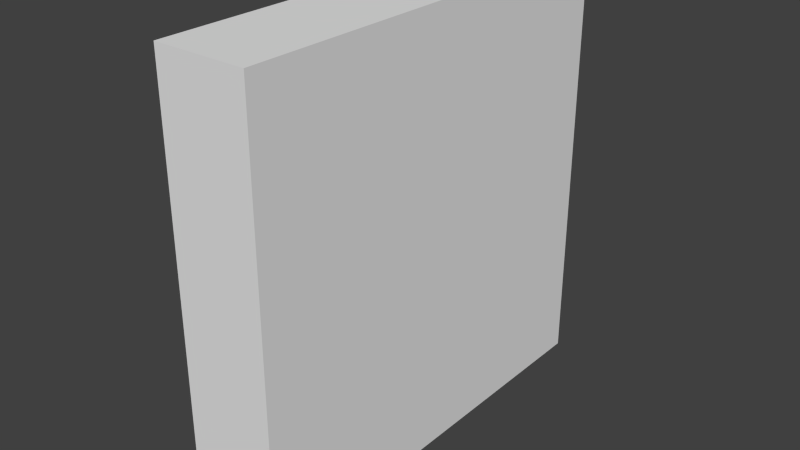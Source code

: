 # Source: vent.blend  (saved by Blender 2.71.0; exported with 4.5.12 LTS)
import bpy
from mathutils import Matrix  # noqa: F401  (used for matrix-valued properties, if any)

bpy.ops.wm.read_factory_settings(use_empty=True)
scene = bpy.context.scene
scene.name = 'Scene'

# ---- collections
col_collection_1 = bpy.data.collections.new('Collection 1'); scene.collection.children.link(col_collection_1)

# ---- materials (node trees are filled in below, after node groups)
mat_material = bpy.data.materials.new('Material')
mat_material.alpha_threshold = 0.0
mat_material.use_transparent_shadow = False
mat_material.roughness = 0.5
mat_material.line_color = (0.0, 0.0, 0.0, 1.0)

# ---- material node trees

# ---- world
world_world = bpy.data.worlds.new('World'); scene.world = world_world
world_world.color = (0.05088, 0.05088, 0.05088)
world_world.use_sun_shadow = False
world_world.sun_shadow_jitter_overblur = 0.0
world_world.cycles.sampling_method = 'MANUAL'
world_world.cycles.sample_map_resolution = 256

# ---- meshes
me_cube = bpy.data.meshes.new('Cube')
me_cube.from_pydata([(1.0, 1.0, -1.0), (1.0, -1.0, -1.0), (-1.0, -1.0, -1.0), (-1.0, 1.0, -1.0), (1.0, 1.0, 1.0), (1.0, -1.0, 1.0), (-1.0, -1.0, 1.0), (-1.0, 1.0, 1.0)], [], [(0, 1, 2, 3), (4, 7, 6, 5), (0, 4, 5, 1), (1, 5, 6, 2), (2, 6, 7, 3), (4, 0, 3, 7)])
_uv = me_cube.uv_layers.new(name='UVMap')
_uv.uv.foreach_set('vector', [0.4862, 0.4862, 0.5138, 0.4862, 0.5138, 0.5138, 0.4862, 0.5138, 0.4862, 0.4862, 0.5138, 0.4862, 0.5138, 0.5138, 0.4862, 0.5138, 1.0, 1.0, 2.682e-07, 1.0, 0.0, 0.0, 1.0, 5.96e-08, 0.4862, 0.4862, 0.5138, 0.4862, 0.5138, 0.5138, 0.4862, 0.5138, 0.0, 0.0, 1.0, 0.0, 1.0, 1.0, 0.0, 1.0, 0.4862, 0.4862, 0.5138, 0.4862, 0.5138, 0.5138, 0.4862, 0.5138])
me_cube.materials.append(mat_material)
me_cube.use_remesh_preserve_volume = False
me_cube.use_remesh_preserve_attributes = False
me_cube.use_mirror_vertex_groups = False
me_cube.update()

# ---- objects
ob_cube = bpy.data.objects.new('Cube', me_cube)

# ---- transforms, parenting, visibility, modifiers, constraints
ob_cube.location = (0.0, 0.0, 0.0)
ob_cube.scale = (0.2138, 1.0, 1.0)
ob_cube.lock_rotations_4d = False
ob_cube.empty_display_type = 'ARROWS'
ob_cube.lineart.crease_threshold = 0.0

# ---- collection membership
col_collection_1.objects.link(ob_cube)

# ---- scene / render settings (as saved in the file)
scene.frame_start = 1; scene.frame_end = 250; scene.frame_set(1)
scene.render.engine = 'BLENDER_EEVEE_NEXT'
scene.render.resolution_percentage = 50
scene.render.dither_intensity = 0.0
scene.cycles.use_denoising = False
scene.cycles.samples = 10
scene.cycles.sampling_pattern = 'TABULATED_SOBOL'
scene.cycles.light_sampling_threshold = 0.0
scene.cycles.use_adaptive_sampling = False
scene.cycles.use_light_tree = False
scene.cycles.blur_glossy = 0.0
scene.cycles.volume_bounces = 1
scene.cycles.pixel_filter_type = 'GAUSSIAN'
scene.cycles.sample_clamp_indirect = 0.0
scene.view_settings.view_transform = 'Standard'
bpy.context.view_layer.update()

# ---- added for rendering (the .blend has no active camera and no usable light): camera, sun
cam_auto = bpy.data.cameras.new('AutoCamera')
cam_auto.lens = 50.0
cam_auto.sensor_width = 36.0
cam_auto.clip_end = 1000.0
ob_auto_camera = bpy.data.objects.new('AutoCamera', cam_auto)
scene.collection.objects.link(ob_auto_camera)
ob_auto_camera.location = (2.64667, -3.17601, 2.11734)
ob_auto_camera.rotation_euler = (1.09748, -7.21219e-08, 0.694738)
scene.camera = ob_auto_camera
light_auto_sun = bpy.data.lights.new('AutoSun', 'SUN')
light_auto_sun.energy = 3.0
light_auto_sun.angle = 0.0523599
ob_auto_sun = bpy.data.objects.new('AutoSun', light_auto_sun)
scene.collection.objects.link(ob_auto_sun)
ob_auto_sun.rotation_euler = (0.872665, 0.174533, 0.523599)
bpy.context.view_layer.update()
